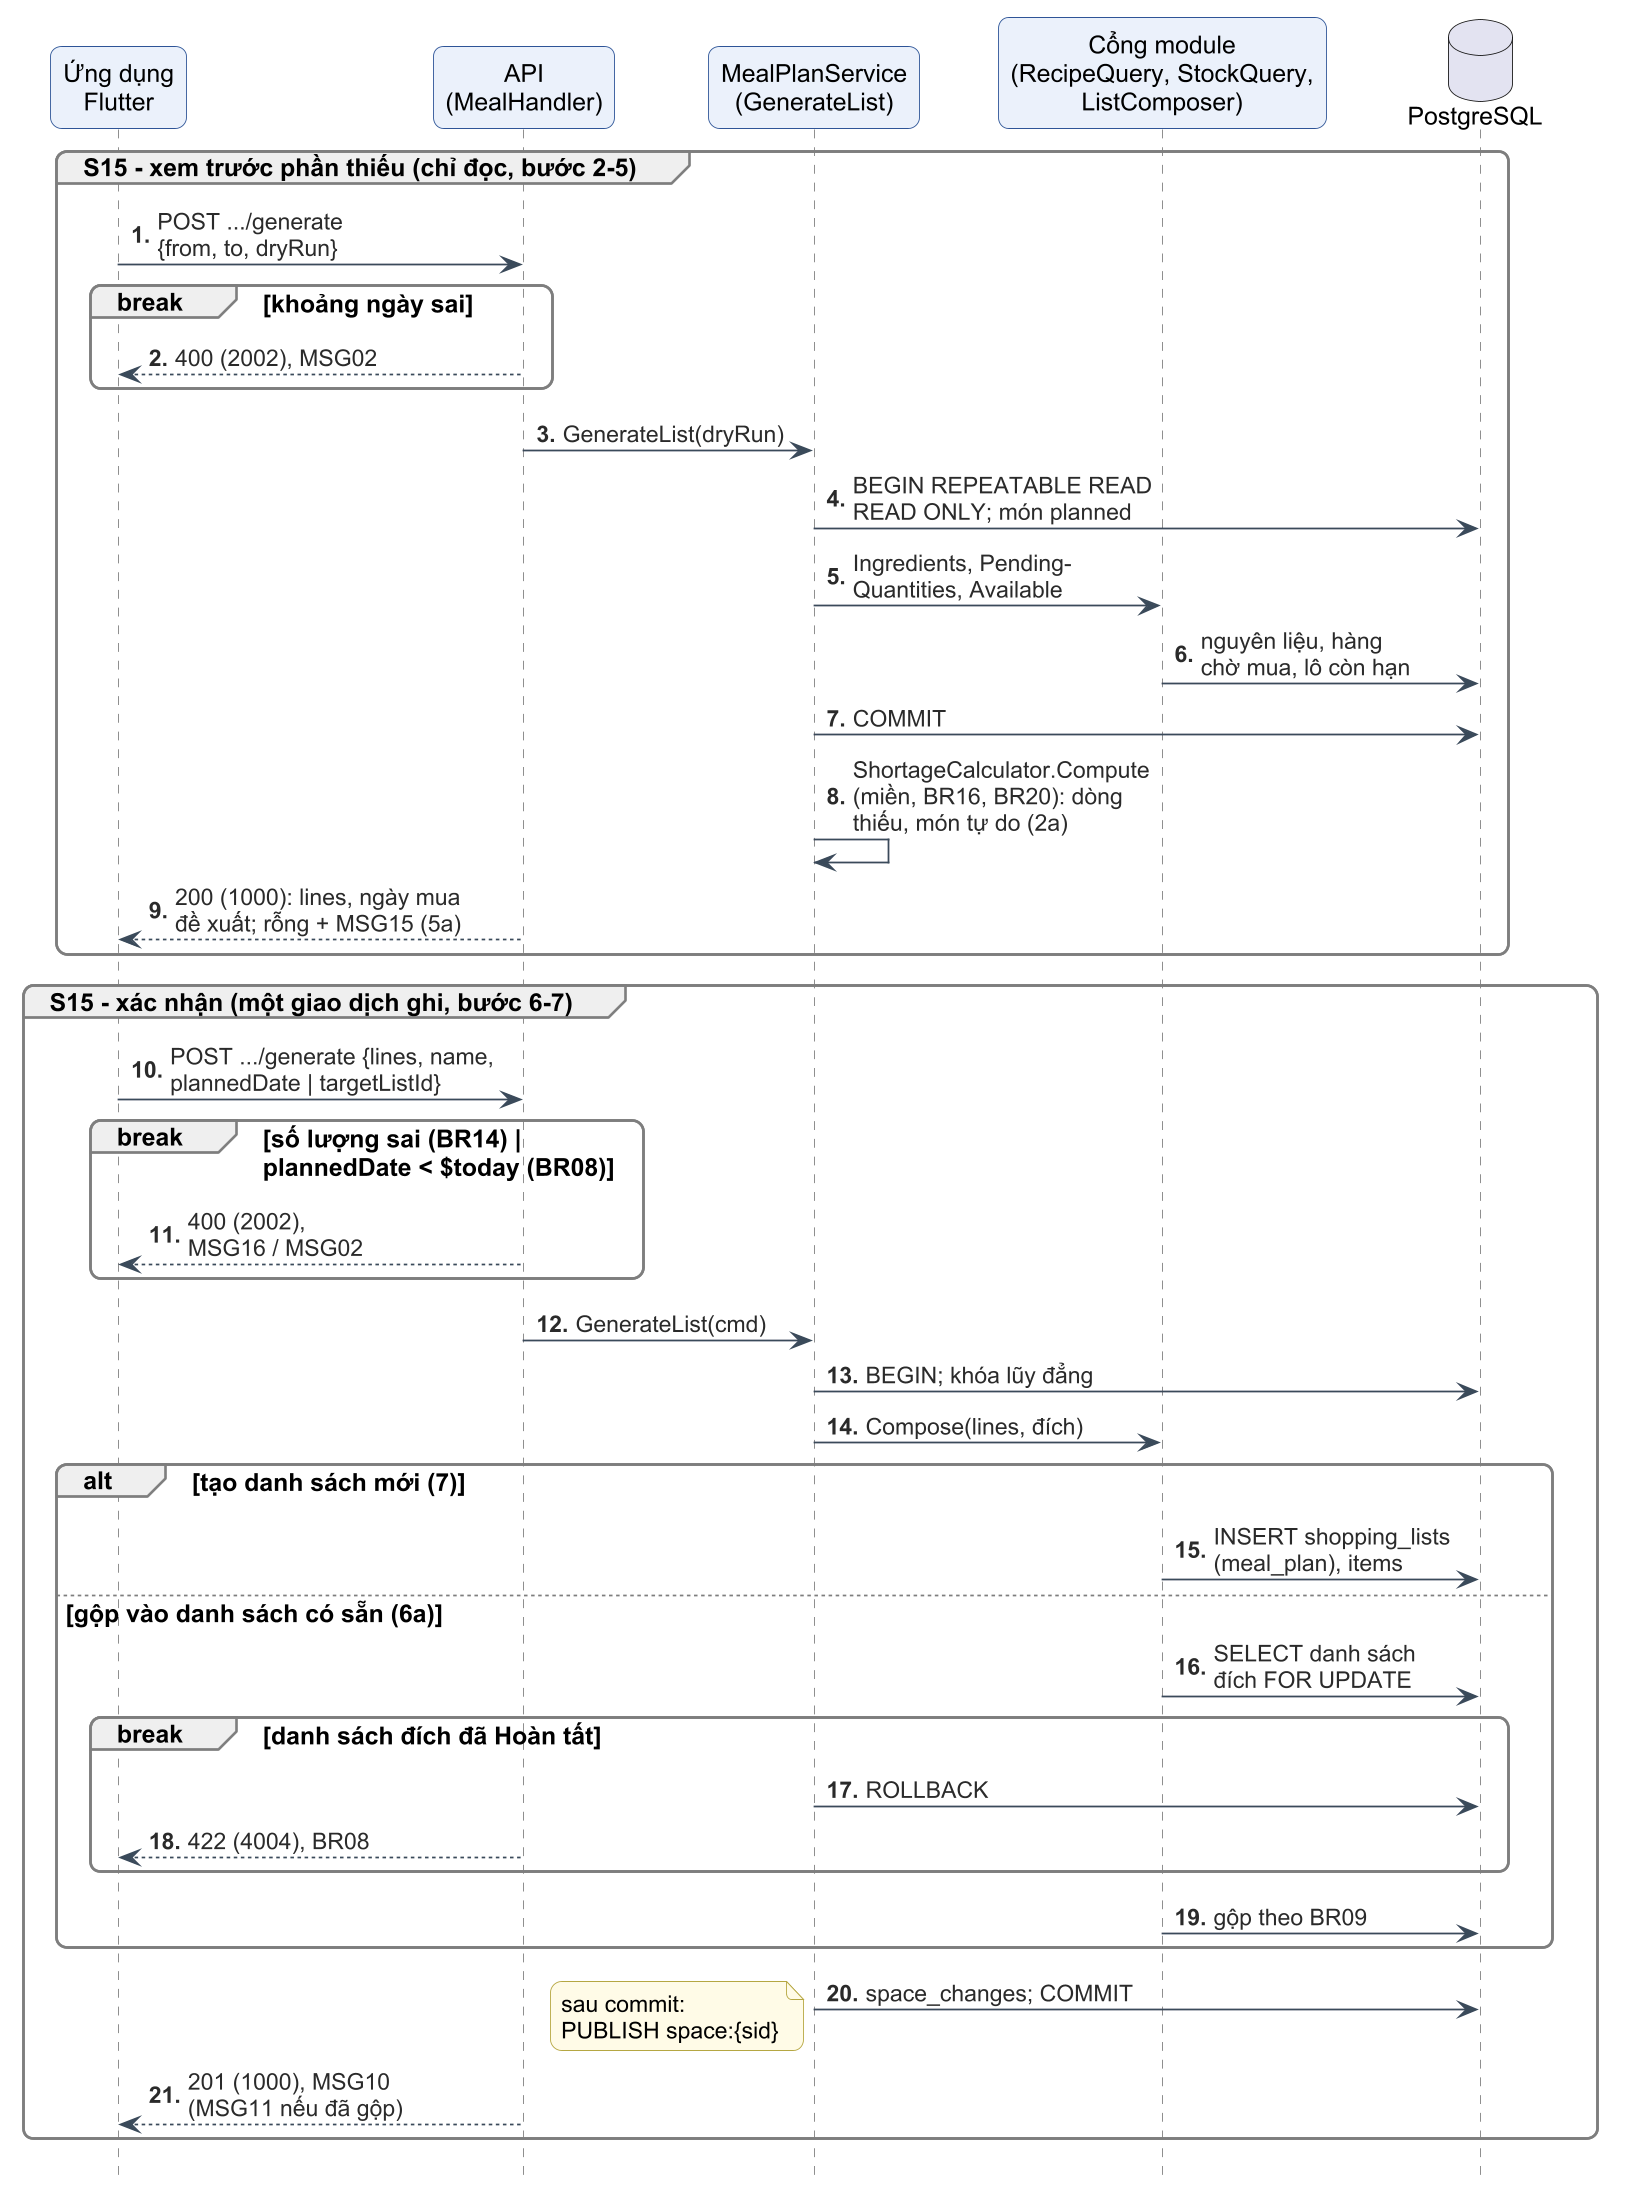

The diagram above was rendered by PlantUML. Its source (embedded in the PNG):
@startuml c3-31-seq-sinh-ds-ke-hoach
!include _style-c3.iuml
autonumber "<b>0."
hide footbox

participant "Ứng dụng\nFlutter" as APP
participant "API\n(MealHandler)" as API
participant "MealPlanService\n(GenerateList)" as SVC
participant "Cổng module\n(RecipeQuery, StockQuery,\nListComposer)" as PORT
database "PostgreSQL" as PG

group S15 - xem trước phần thiếu (chỉ đọc, bước 2-5)
  APP -> API : POST .../generate\n{from, to, dryRun}
  break khoảng ngày sai
    API --> APP : 400 (2002), MSG02
  end
  API -> SVC : GenerateList(dryRun)
  SVC -> PG : BEGIN REPEATABLE READ\nREAD ONLY; món planned
  SVC -> PORT : Ingredients, Pending-\nQuantities, Available
  PORT -> PG : nguyên liệu, hàng\nchờ mua, lô còn hạn
  SVC -> PG : COMMIT
  SVC -> SVC : ShortageCalculator.Compute\n(miền, BR16, BR20): dòng\nthiếu, món tự do (2a)
  API --> APP : 200 (1000): lines, ngày mua\nđề xuất; rỗng + MSG15 (5a)
end

group S15 - xác nhận (một giao dịch ghi, bước 6-7)
  APP -> API : POST .../generate {lines, name,\nplannedDate | targetListId}
  break số lượng sai (BR14) |\nplannedDate < $today (BR08)
    API --> APP : 400 (2002),\nMSG16 / MSG02
  end
  API -> SVC : GenerateList(cmd)
  SVC -> PG : BEGIN; khóa lũy đẳng
  SVC -> PORT : Compose(lines, đích)
  alt tạo danh sách mới (7)
    PORT -> PG : INSERT shopping_lists\n(meal_plan), items
  else gộp vào danh sách có sẵn (6a)
    PORT -> PG : SELECT danh sách\nđích FOR UPDATE
    break danh sách đích đã Hoàn tất
      SVC -> PG : ROLLBACK
      API --> APP : 422 (4004), BR08
    end
    PORT -> PG : gộp theo BR09
  end
  SVC -> PG : space_changes; COMMIT
  note left : sau commit:\nPUBLISH space:{sid}
  API --> APP : 201 (1000), MSG10\n(MSG11 nếu đã gộp)
end
@enduml